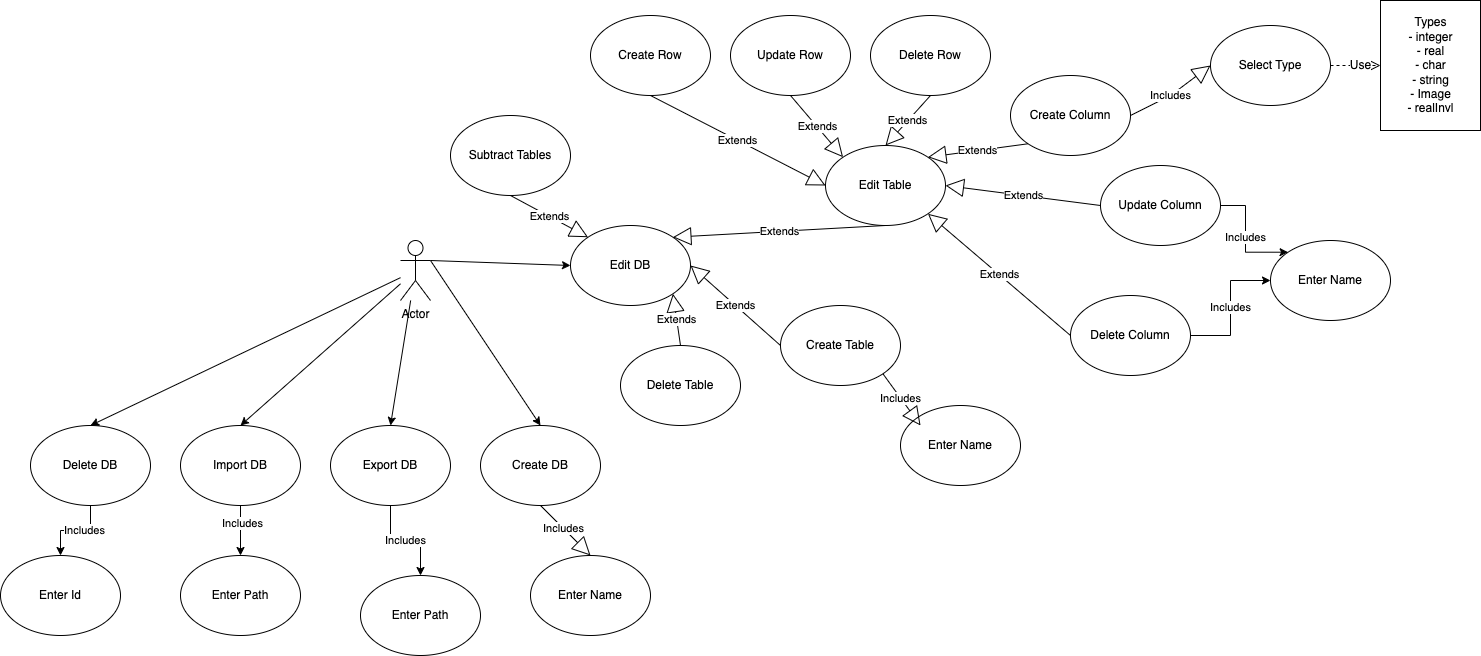

The diagram above was exported from draw.io. Its source (the exported page's mxGraphModel, read from the mxfile embedded in the PNG):
<mxGraphModel dx="2223" dy="776" grid="1" gridSize="10" guides="1" tooltips="1" connect="1" arrows="1" fold="1" page="1" pageScale="1" pageWidth="850" pageHeight="1100" math="0" shadow="0">
  <root>
    <mxCell id="0" />
    <mxCell id="1" parent="0" />
    <mxCell id="67B0tjYpmZt-PAUM9Sc_-1" value="Actor" style="shape=umlActor;verticalLabelPosition=bottom;verticalAlign=top;html=1;outlineConnect=0;" parent="1" vertex="1">
      <mxGeometry x="100" y="285" width="30" height="60" as="geometry" />
    </mxCell>
    <mxCell id="67B0tjYpmZt-PAUM9Sc_-2" value="Create DB" style="ellipse;whiteSpace=wrap;html=1;" parent="1" vertex="1">
      <mxGeometry x="180" y="470" width="120" height="80" as="geometry" />
    </mxCell>
    <mxCell id="lOiGrHBDdEcLQztWSD3y-9" value="" style="edgeStyle=orthogonalEdgeStyle;rounded=0;orthogonalLoop=1;jettySize=auto;html=1;" edge="1" parent="1" source="67B0tjYpmZt-PAUM9Sc_-3" target="lOiGrHBDdEcLQztWSD3y-6">
      <mxGeometry relative="1" as="geometry" />
    </mxCell>
    <mxCell id="lOiGrHBDdEcLQztWSD3y-10" value="Includes" style="edgeLabel;html=1;align=center;verticalAlign=middle;resizable=0;points=[];" vertex="1" connectable="0" parent="lOiGrHBDdEcLQztWSD3y-9">
      <mxGeometry x="-0.3333" y="1" relative="1" as="geometry">
        <mxPoint as="offset" />
      </mxGeometry>
    </mxCell>
    <mxCell id="67B0tjYpmZt-PAUM9Sc_-3" value="Import DB" style="ellipse;whiteSpace=wrap;html=1;" parent="1" vertex="1">
      <mxGeometry x="-120" y="470" width="120" height="80" as="geometry" />
    </mxCell>
    <mxCell id="lOiGrHBDdEcLQztWSD3y-11" value="" style="edgeStyle=orthogonalEdgeStyle;rounded=0;orthogonalLoop=1;jettySize=auto;html=1;" edge="1" parent="1" source="67B0tjYpmZt-PAUM9Sc_-4" target="lOiGrHBDdEcLQztWSD3y-5">
      <mxGeometry relative="1" as="geometry" />
    </mxCell>
    <mxCell id="lOiGrHBDdEcLQztWSD3y-12" value="Includes" style="edgeLabel;html=1;align=center;verticalAlign=middle;resizable=0;points=[];" vertex="1" connectable="0" parent="lOiGrHBDdEcLQztWSD3y-11">
      <mxGeometry x="-0.2" y="-1" relative="1" as="geometry">
        <mxPoint as="offset" />
      </mxGeometry>
    </mxCell>
    <mxCell id="67B0tjYpmZt-PAUM9Sc_-4" value="Delete DB" style="ellipse;whiteSpace=wrap;html=1;" parent="1" vertex="1">
      <mxGeometry x="-270" y="470" width="120" height="80" as="geometry" />
    </mxCell>
    <mxCell id="lOiGrHBDdEcLQztWSD3y-8" value="Includes" style="edgeStyle=orthogonalEdgeStyle;rounded=0;orthogonalLoop=1;jettySize=auto;html=1;" edge="1" parent="1" source="67B0tjYpmZt-PAUM9Sc_-5" target="lOiGrHBDdEcLQztWSD3y-7">
      <mxGeometry relative="1" as="geometry">
        <Array as="points">
          <mxPoint x="90" y="585" />
          <mxPoint x="120" y="585" />
        </Array>
      </mxGeometry>
    </mxCell>
    <mxCell id="67B0tjYpmZt-PAUM9Sc_-5" value="Export DB" style="ellipse;whiteSpace=wrap;html=1;" parent="1" vertex="1">
      <mxGeometry x="30" y="470" width="120" height="80" as="geometry" />
    </mxCell>
    <mxCell id="67B0tjYpmZt-PAUM9Sc_-6" value="Edit DB" style="ellipse;whiteSpace=wrap;html=1;" parent="1" vertex="1">
      <mxGeometry x="270" y="270" width="120" height="80" as="geometry" />
    </mxCell>
    <mxCell id="67B0tjYpmZt-PAUM9Sc_-7" value="Create Row" style="ellipse;whiteSpace=wrap;html=1;" parent="1" vertex="1">
      <mxGeometry x="290" y="60" width="120" height="80" as="geometry" />
    </mxCell>
    <mxCell id="67B0tjYpmZt-PAUM9Sc_-8" value="Update Row" style="ellipse;whiteSpace=wrap;html=1;" parent="1" vertex="1">
      <mxGeometry x="430" y="60" width="120" height="80" as="geometry" />
    </mxCell>
    <mxCell id="67B0tjYpmZt-PAUM9Sc_-9" value="Delete Row" style="ellipse;whiteSpace=wrap;html=1;" parent="1" vertex="1">
      <mxGeometry x="570" y="60" width="120" height="80" as="geometry" />
    </mxCell>
    <mxCell id="67B0tjYpmZt-PAUM9Sc_-10" value="Create Column" style="ellipse;whiteSpace=wrap;html=1;" parent="1" vertex="1">
      <mxGeometry x="710" y="120" width="120" height="80" as="geometry" />
    </mxCell>
    <mxCell id="lOiGrHBDdEcLQztWSD3y-15" value="Includes" style="edgeStyle=orthogonalEdgeStyle;rounded=0;orthogonalLoop=1;jettySize=auto;html=1;entryX=0;entryY=0;entryDx=0;entryDy=0;" edge="1" parent="1" source="67B0tjYpmZt-PAUM9Sc_-11" target="lOiGrHBDdEcLQztWSD3y-13">
      <mxGeometry relative="1" as="geometry" />
    </mxCell>
    <mxCell id="67B0tjYpmZt-PAUM9Sc_-11" value="Update Column" style="ellipse;whiteSpace=wrap;html=1;" parent="1" vertex="1">
      <mxGeometry x="800" y="210" width="120" height="80" as="geometry" />
    </mxCell>
    <mxCell id="lOiGrHBDdEcLQztWSD3y-14" value="Includes" style="edgeStyle=orthogonalEdgeStyle;rounded=0;orthogonalLoop=1;jettySize=auto;html=1;" edge="1" parent="1" source="67B0tjYpmZt-PAUM9Sc_-12" target="lOiGrHBDdEcLQztWSD3y-13">
      <mxGeometry relative="1" as="geometry" />
    </mxCell>
    <mxCell id="67B0tjYpmZt-PAUM9Sc_-12" value="Delete Column" style="ellipse;whiteSpace=wrap;html=1;" parent="1" vertex="1">
      <mxGeometry x="770" y="340" width="120" height="80" as="geometry" />
    </mxCell>
    <mxCell id="67B0tjYpmZt-PAUM9Sc_-15" value="" style="endArrow=classic;html=1;rounded=0;entryX=0.5;entryY=0;entryDx=0;entryDy=0;" parent="1" source="67B0tjYpmZt-PAUM9Sc_-1" target="67B0tjYpmZt-PAUM9Sc_-4" edge="1">
      <mxGeometry width="50" height="50" relative="1" as="geometry">
        <mxPoint x="410" y="430" as="sourcePoint" />
        <mxPoint x="460" y="380" as="targetPoint" />
      </mxGeometry>
    </mxCell>
    <mxCell id="67B0tjYpmZt-PAUM9Sc_-16" value="" style="endArrow=classic;html=1;rounded=0;entryX=0.5;entryY=0;entryDx=0;entryDy=0;" parent="1" source="67B0tjYpmZt-PAUM9Sc_-1" target="67B0tjYpmZt-PAUM9Sc_-3" edge="1">
      <mxGeometry width="50" height="50" relative="1" as="geometry">
        <mxPoint x="410" y="430" as="sourcePoint" />
        <mxPoint x="460" y="380" as="targetPoint" />
      </mxGeometry>
    </mxCell>
    <mxCell id="67B0tjYpmZt-PAUM9Sc_-17" value="" style="endArrow=classic;html=1;rounded=0;entryX=0.5;entryY=0;entryDx=0;entryDy=0;" parent="1" source="67B0tjYpmZt-PAUM9Sc_-1" target="67B0tjYpmZt-PAUM9Sc_-5" edge="1">
      <mxGeometry width="50" height="50" relative="1" as="geometry">
        <mxPoint x="410" y="430" as="sourcePoint" />
        <mxPoint x="460" y="380" as="targetPoint" />
      </mxGeometry>
    </mxCell>
    <mxCell id="67B0tjYpmZt-PAUM9Sc_-18" value="" style="endArrow=classic;html=1;rounded=0;exitX=1;exitY=0.3333333333333333;exitDx=0;exitDy=0;exitPerimeter=0;entryX=0.5;entryY=0;entryDx=0;entryDy=0;" parent="1" source="67B0tjYpmZt-PAUM9Sc_-1" target="67B0tjYpmZt-PAUM9Sc_-2" edge="1">
      <mxGeometry width="50" height="50" relative="1" as="geometry">
        <mxPoint x="410" y="430" as="sourcePoint" />
        <mxPoint x="460" y="380" as="targetPoint" />
      </mxGeometry>
    </mxCell>
    <mxCell id="67B0tjYpmZt-PAUM9Sc_-19" value="" style="endArrow=classic;html=1;rounded=0;exitX=1;exitY=0.3333333333333333;exitDx=0;exitDy=0;exitPerimeter=0;entryX=0;entryY=0.5;entryDx=0;entryDy=0;" parent="1" source="67B0tjYpmZt-PAUM9Sc_-1" target="67B0tjYpmZt-PAUM9Sc_-6" edge="1">
      <mxGeometry width="50" height="50" relative="1" as="geometry">
        <mxPoint x="410" y="430" as="sourcePoint" />
        <mxPoint x="460" y="380" as="targetPoint" />
      </mxGeometry>
    </mxCell>
    <mxCell id="67B0tjYpmZt-PAUM9Sc_-20" value="Edit Table" style="ellipse;whiteSpace=wrap;html=1;" parent="1" vertex="1">
      <mxGeometry x="525" y="190" width="120" height="80" as="geometry" />
    </mxCell>
    <mxCell id="67B0tjYpmZt-PAUM9Sc_-21" value="Delete Table" style="ellipse;whiteSpace=wrap;html=1;" parent="1" vertex="1">
      <mxGeometry x="320" y="390" width="120" height="80" as="geometry" />
    </mxCell>
    <mxCell id="67B0tjYpmZt-PAUM9Sc_-22" value="Create Table" style="ellipse;whiteSpace=wrap;html=1;" parent="1" vertex="1">
      <mxGeometry x="480" y="350" width="120" height="80" as="geometry" />
    </mxCell>
    <mxCell id="67B0tjYpmZt-PAUM9Sc_-23" value="Extends" style="endArrow=block;endSize=16;endFill=0;html=1;rounded=0;exitX=0.5;exitY=1;exitDx=0;exitDy=0;entryX=1;entryY=0;entryDx=0;entryDy=0;" parent="1" source="67B0tjYpmZt-PAUM9Sc_-20" target="67B0tjYpmZt-PAUM9Sc_-6" edge="1">
      <mxGeometry width="160" relative="1" as="geometry">
        <mxPoint x="190" y="310" as="sourcePoint" />
        <mxPoint x="350" y="310" as="targetPoint" />
      </mxGeometry>
    </mxCell>
    <mxCell id="67B0tjYpmZt-PAUM9Sc_-24" value="Extends" style="endArrow=block;endSize=16;endFill=0;html=1;rounded=0;exitX=0;exitY=0.5;exitDx=0;exitDy=0;entryX=1;entryY=0.5;entryDx=0;entryDy=0;" parent="1" source="67B0tjYpmZt-PAUM9Sc_-22" target="67B0tjYpmZt-PAUM9Sc_-6" edge="1">
      <mxGeometry width="160" relative="1" as="geometry">
        <mxPoint x="460" y="290.48" as="sourcePoint" />
        <mxPoint x="359" y="329.52" as="targetPoint" />
      </mxGeometry>
    </mxCell>
    <mxCell id="67B0tjYpmZt-PAUM9Sc_-25" value="Extends" style="endArrow=block;endSize=16;endFill=0;html=1;rounded=0;exitX=0.5;exitY=0;exitDx=0;exitDy=0;entryX=1;entryY=1;entryDx=0;entryDy=0;" parent="1" source="67B0tjYpmZt-PAUM9Sc_-21" target="67B0tjYpmZt-PAUM9Sc_-6" edge="1">
      <mxGeometry width="160" relative="1" as="geometry">
        <mxPoint x="445" y="250" as="sourcePoint" />
        <mxPoint x="344" y="289.03999999999996" as="targetPoint" />
      </mxGeometry>
    </mxCell>
    <mxCell id="67B0tjYpmZt-PAUM9Sc_-26" value="Extends" style="endArrow=block;endSize=16;endFill=0;html=1;rounded=0;exitX=0.5;exitY=1;exitDx=0;exitDy=0;entryX=0;entryY=0.5;entryDx=0;entryDy=0;" parent="1" source="67B0tjYpmZt-PAUM9Sc_-7" target="67B0tjYpmZt-PAUM9Sc_-20" edge="1">
      <mxGeometry width="160" relative="1" as="geometry">
        <mxPoint x="350" y="350" as="sourcePoint" />
        <mxPoint x="510" y="350" as="targetPoint" />
      </mxGeometry>
    </mxCell>
    <mxCell id="67B0tjYpmZt-PAUM9Sc_-27" value="Extends" style="endArrow=block;endSize=16;endFill=0;html=1;rounded=0;exitX=0.5;exitY=1;exitDx=0;exitDy=0;entryX=0;entryY=0;entryDx=0;entryDy=0;" parent="1" source="67B0tjYpmZt-PAUM9Sc_-8" target="67B0tjYpmZt-PAUM9Sc_-20" edge="1">
      <mxGeometry width="160" relative="1" as="geometry">
        <mxPoint x="360" y="150" as="sourcePoint" />
        <mxPoint x="535" y="240" as="targetPoint" />
      </mxGeometry>
    </mxCell>
    <mxCell id="67B0tjYpmZt-PAUM9Sc_-28" value="Extends" style="endArrow=block;endSize=16;endFill=0;html=1;rounded=0;exitX=0.5;exitY=1;exitDx=0;exitDy=0;entryX=0.5;entryY=0;entryDx=0;entryDy=0;" parent="1" source="67B0tjYpmZt-PAUM9Sc_-9" target="67B0tjYpmZt-PAUM9Sc_-20" edge="1">
      <mxGeometry width="160" relative="1" as="geometry">
        <mxPoint x="370" y="160" as="sourcePoint" />
        <mxPoint x="600" y="200" as="targetPoint" />
      </mxGeometry>
    </mxCell>
    <mxCell id="67B0tjYpmZt-PAUM9Sc_-29" value="Extends" style="endArrow=block;endSize=16;endFill=0;html=1;rounded=0;exitX=0;exitY=1;exitDx=0;exitDy=0;entryX=1;entryY=0;entryDx=0;entryDy=0;" parent="1" source="67B0tjYpmZt-PAUM9Sc_-10" target="67B0tjYpmZt-PAUM9Sc_-20" edge="1">
      <mxGeometry width="160" relative="1" as="geometry">
        <mxPoint x="380" y="170" as="sourcePoint" />
        <mxPoint x="555" y="260" as="targetPoint" />
      </mxGeometry>
    </mxCell>
    <mxCell id="67B0tjYpmZt-PAUM9Sc_-30" value="Extends" style="endArrow=block;endSize=16;endFill=0;html=1;rounded=0;exitX=0;exitY=0.5;exitDx=0;exitDy=0;entryX=1;entryY=0.5;entryDx=0;entryDy=0;" parent="1" source="67B0tjYpmZt-PAUM9Sc_-11" target="67B0tjYpmZt-PAUM9Sc_-20" edge="1">
      <mxGeometry width="160" relative="1" as="geometry">
        <mxPoint x="390" y="180" as="sourcePoint" />
        <mxPoint x="565" y="270" as="targetPoint" />
      </mxGeometry>
    </mxCell>
    <mxCell id="67B0tjYpmZt-PAUM9Sc_-31" value="Extends" style="endArrow=block;endSize=16;endFill=0;html=1;rounded=0;exitX=0;exitY=0.5;exitDx=0;exitDy=0;entryX=1;entryY=1;entryDx=0;entryDy=0;" parent="1" source="67B0tjYpmZt-PAUM9Sc_-12" target="67B0tjYpmZt-PAUM9Sc_-20" edge="1">
      <mxGeometry width="160" relative="1" as="geometry">
        <mxPoint x="400" y="190" as="sourcePoint" />
        <mxPoint x="575" y="280" as="targetPoint" />
      </mxGeometry>
    </mxCell>
    <mxCell id="67B0tjYpmZt-PAUM9Sc_-32" value="Select Type" style="ellipse;whiteSpace=wrap;html=1;" parent="1" vertex="1">
      <mxGeometry x="910" y="70" width="120" height="80" as="geometry" />
    </mxCell>
    <mxCell id="67B0tjYpmZt-PAUM9Sc_-33" value="Includes" style="endArrow=block;endSize=16;endFill=0;html=1;rounded=0;exitX=1;exitY=0.5;exitDx=0;exitDy=0;entryX=0;entryY=0.5;entryDx=0;entryDy=0;" parent="1" source="67B0tjYpmZt-PAUM9Sc_-10" target="67B0tjYpmZt-PAUM9Sc_-32" edge="1">
      <mxGeometry x="-0.0557" width="160" relative="1" as="geometry">
        <mxPoint x="660" y="270" as="sourcePoint" />
        <mxPoint x="820" y="270" as="targetPoint" />
        <Array as="points">
          <mxPoint x="870" y="140" />
        </Array>
        <mxPoint as="offset" />
      </mxGeometry>
    </mxCell>
    <mxCell id="67B0tjYpmZt-PAUM9Sc_-34" value="Subtract Tables" style="ellipse;whiteSpace=wrap;html=1;" parent="1" vertex="1">
      <mxGeometry x="150" y="160" width="120" height="80" as="geometry" />
    </mxCell>
    <mxCell id="67B0tjYpmZt-PAUM9Sc_-35" value="Extends" style="endArrow=block;endSize=16;endFill=0;html=1;rounded=0;exitX=0.5;exitY=1;exitDx=0;exitDy=0;entryX=0;entryY=0;entryDx=0;entryDy=0;" parent="1" source="67B0tjYpmZt-PAUM9Sc_-34" target="67B0tjYpmZt-PAUM9Sc_-6" edge="1">
      <mxGeometry width="160" relative="1" as="geometry">
        <mxPoint x="390" y="399.9999999999998" as="sourcePoint" />
        <mxPoint x="382.4264068711932" y="348.2842712474619" as="targetPoint" />
      </mxGeometry>
    </mxCell>
    <mxCell id="67B0tjYpmZt-PAUM9Sc_-36" value="Types&lt;br&gt;- integer&lt;br&gt;- real&lt;br&gt;- char&lt;br&gt;- string&lt;br&gt;- Image&lt;br&gt;&lt;div style=&quot;text-align: start;&quot;&gt;&lt;span style=&quot;background-color: initial;&quot;&gt;- &lt;/span&gt;&lt;span style=&quot;background-color: initial;&quot;&gt;&lt;font style=&quot;font-size: 12px;&quot; face=&quot;Arial&quot;&gt;realInvl&lt;/font&gt;&lt;/span&gt;&lt;/div&gt;" style="html=1;" parent="1" vertex="1">
      <mxGeometry x="1080" y="45" width="100" height="130" as="geometry" />
    </mxCell>
    <mxCell id="67B0tjYpmZt-PAUM9Sc_-37" value="Use" style="endArrow=open;endSize=12;dashed=1;html=1;rounded=0;fontSize=12;exitX=1;exitY=0.5;exitDx=0;exitDy=0;entryX=0;entryY=0.5;entryDx=0;entryDy=0;" parent="1" source="67B0tjYpmZt-PAUM9Sc_-32" target="67B0tjYpmZt-PAUM9Sc_-36" edge="1">
      <mxGeometry x="0.2" width="160" relative="1" as="geometry">
        <mxPoint x="400" y="320" as="sourcePoint" />
        <mxPoint x="560" y="320" as="targetPoint" />
        <mxPoint as="offset" />
      </mxGeometry>
    </mxCell>
    <mxCell id="lOiGrHBDdEcLQztWSD3y-1" value="Enter Name" style="ellipse;whiteSpace=wrap;html=1;" vertex="1" parent="1">
      <mxGeometry x="230" y="600" width="120" height="80" as="geometry" />
    </mxCell>
    <mxCell id="lOiGrHBDdEcLQztWSD3y-2" value="Enter Name" style="ellipse;whiteSpace=wrap;html=1;" vertex="1" parent="1">
      <mxGeometry x="600" y="450" width="120" height="80" as="geometry" />
    </mxCell>
    <mxCell id="lOiGrHBDdEcLQztWSD3y-3" value="Includes" style="endArrow=block;endSize=16;endFill=0;html=1;rounded=0;exitX=0.5;exitY=1;exitDx=0;exitDy=0;entryX=0.5;entryY=0;entryDx=0;entryDy=0;" edge="1" parent="1" source="67B0tjYpmZt-PAUM9Sc_-2" target="lOiGrHBDdEcLQztWSD3y-1">
      <mxGeometry x="-0.0557" width="160" relative="1" as="geometry">
        <mxPoint x="840" y="170" as="sourcePoint" />
        <mxPoint x="920" y="120" as="targetPoint" />
        <Array as="points" />
        <mxPoint as="offset" />
      </mxGeometry>
    </mxCell>
    <mxCell id="lOiGrHBDdEcLQztWSD3y-4" value="Includes" style="endArrow=block;endSize=16;endFill=0;html=1;rounded=0;exitX=1;exitY=1;exitDx=0;exitDy=0;entryX=0.167;entryY=0.25;entryDx=0;entryDy=0;entryPerimeter=0;" edge="1" parent="1" source="67B0tjYpmZt-PAUM9Sc_-22" target="lOiGrHBDdEcLQztWSD3y-2">
      <mxGeometry x="-0.0557" width="160" relative="1" as="geometry">
        <mxPoint x="250" y="560" as="sourcePoint" />
        <mxPoint x="300" y="610" as="targetPoint" />
        <Array as="points" />
        <mxPoint as="offset" />
      </mxGeometry>
    </mxCell>
    <mxCell id="lOiGrHBDdEcLQztWSD3y-5" value="Enter Id" style="ellipse;whiteSpace=wrap;html=1;" vertex="1" parent="1">
      <mxGeometry x="-300" y="600" width="120" height="80" as="geometry" />
    </mxCell>
    <mxCell id="lOiGrHBDdEcLQztWSD3y-6" value="Enter Path" style="ellipse;whiteSpace=wrap;html=1;" vertex="1" parent="1">
      <mxGeometry x="-120" y="600" width="120" height="80" as="geometry" />
    </mxCell>
    <mxCell id="lOiGrHBDdEcLQztWSD3y-7" value="Enter Path" style="ellipse;whiteSpace=wrap;html=1;" vertex="1" parent="1">
      <mxGeometry x="60" y="620" width="120" height="80" as="geometry" />
    </mxCell>
    <mxCell id="lOiGrHBDdEcLQztWSD3y-13" value="Enter Name" style="ellipse;whiteSpace=wrap;html=1;" vertex="1" parent="1">
      <mxGeometry x="970" y="285" width="120" height="80" as="geometry" />
    </mxCell>
  </root>
</mxGraphModel>